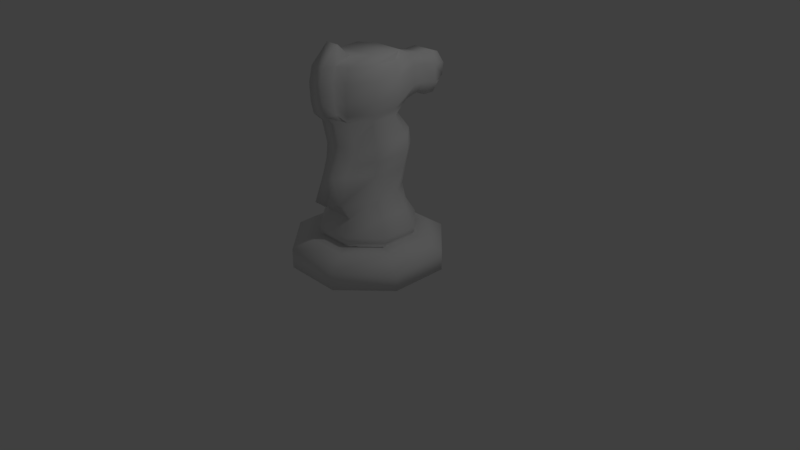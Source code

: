 # Source: basicwhiteknightmodel.blend  (saved by Blender 2.79.0; exported with 4.5.12 LTS)
import bpy
from mathutils import Matrix  # noqa: F401  (used for matrix-valued properties, if any)

bpy.ops.wm.read_factory_settings(use_empty=True)
scene = bpy.context.scene
scene.name = 'Scene'

# ---- collections
col_collection_1 = bpy.data.collections.new('Collection 1'); scene.collection.children.link(col_collection_1)

# ---- materials (node trees are filled in below, after node groups)
mat_mainmaterial = bpy.data.materials.new('MainMaterial')
mat_mainmaterial.alpha_threshold = 0.0
mat_mainmaterial.use_transparent_shadow = False
mat_mainmaterial.roughness = 0.5

# ---- material node trees

# ---- world
world_world = bpy.data.worlds.new('World'); scene.world = world_world
world_world.color = (0.05088, 0.05088, 0.05088)
world_world.use_sun_shadow = False
world_world.sun_shadow_jitter_overblur = 0.0
world_world.cycles.sampling_method = 'MANUAL'

# ---- cameras
cam_camera = bpy.data.cameras.new('Camera')
cam_camera.clip_end = 100.0
cam_camera.lens = 35.0
cam_camera.sensor_width = 32.0
cam_camera.sensor_height = 18.0
cam_camera.ortho_scale = 7.314
cam_camera.dof.focus_distance = 0.0
cam_camera.dof.aperture_fstop = 128.0

# ---- lights
light_lamp = bpy.data.lights.new('Lamp', 'POINT')
light_lamp.transmission_factor = 0.0
light_lamp.cutoff_distance = 30.0
light_lamp.energy = 100.0
light_lamp.shadow_buffer_clip_start = 1.001
light_lamp.shadow_soft_size = 0.1
light_lamp.shadow_maximum_resolution = 0.006
light_lamp.use_absolute_resolution = True

# ---- meshes
me_cylinder = bpy.data.meshes.new('Cylinder')
me_cylinder.from_pydata([(0.9239, -1.673e-08, -0.3827), (0.9239, 0.25, -0.3827), (0.9239, 1.673e-08, 0.3827), (0.9239, 0.25, 0.3827), (0.3827, 4.038e-08, 0.9239), (0.3827, 0.25, 0.9239), (-0.3827, 4.038e-08, 0.9239), (-0.3827, 0.25, 0.9239), (-0.9239, 1.673e-08, 0.3827), (-0.9239, 0.25, 0.3827), (-0.9239, -1.673e-08, -0.3827), (-0.9239, 0.25, -0.3827), (-0.3827, -4.038e-08, -0.9239), (-0.3827, 0.25, -0.9239), (0.3827, -4.038e-08, -0.9239), (0.3827, 0.25, -0.9239), (0.7189, 0.3843, 0.2978), (0.7189, 0.3843, -0.2978), (0.2978, 0.3843, 0.7189), (-0.2978, 0.3843, 0.7189), (-0.7189, 0.3843, 0.2978), (-0.7189, 0.3843, -0.2978), (-0.2978, 0.3843, -0.7189), (0.2978, 0.3843, -0.7189), (0.5376, 0.3843, 0.2227), (0.5376, 0.3843, -0.2227), (0.2227, 0.3843, 0.5376), (-0.2227, 0.3843, 0.5376), (-0.5376, 0.3843, 0.2227), (-0.5376, 0.3843, -0.2227), (-0.2227, 0.3843, -0.5376), (0.2227, 0.3843, -0.5376), (0.5793, 0.5186, 0.24), (0.5793, 0.5186, -0.24), (0.24, 0.5186, 0.5793), (-0.24, 0.5186, 0.5793), (-0.5793, 0.5186, 0.24), (-0.5793, 0.5186, -0.24), (-0.24, 0.5186, -0.5793), (0.24, 0.5186, -0.5793), (0.3491, 0.9296, 0.1472), (0.3321, 0.9296, -0.1691), (0.1728, 0.9243, 0.5805), (-0.1728, 0.9243, 0.5805), (-0.3158, 0.9296, 0.1472), (-0.3327, 0.9296, -0.1691), (-0.1728, 0.9317, -0.4172), (0.1728, 0.9317, -0.4172), (0.3267, 1.918, 0.2047), (0.3459, 1.922, -0.1433), (0.1521, 1.919, 0.4247), (-0.1536, 1.919, 0.4247), (-0.3267, 1.918, 0.2047), (-0.3459, 1.922, -0.1433), (-0.1536, 1.919, -0.3134), (0.1521, 1.919, -0.3134), (0.3981, 1.632, 0.1911), (0.1532, 1.625, 0.3601), (-0.1532, 1.633, -0.5483), (0.1532, 1.633, -0.5483), (-0.3995, 1.632, 0.1911), (-0.3995, 1.632, -0.3038), (-0.1532, 1.625, 0.3601), (0.3981, 1.632, -0.3038), (0.3599, 2.012, 0.1962), (0.3571, 2.012, -0.133), (0.1998, 2.014, 0.4722), (-0.2005, 2.014, 0.4722), (-0.3575, 2.012, 0.1893), (-0.3604, 2.012, -0.1399), (-0.1708, 2.007, -0.4849), (0.1701, 2.007, -0.4849), (0.5776, 0.4515, -0.2392), (0.5776, 0.4515, 0.2392), (0.2392, 0.4515, -0.5776), (-0.5776, 0.4515, -0.2392), (-0.2392, 0.4515, -0.5776), (-0.2392, 0.4515, 0.5776), (-0.5776, 0.4515, 0.2392), (0.2392, 0.4515, 0.5776), (-0.1913, 0.7209, -0.4619), (0.1913, 0.7209, -0.4619), (-0.4619, 0.7209, 0.1913), (-0.4619, 0.7209, -0.1913), (0.1913, 0.7209, 0.4619), (-0.1913, 0.7209, 0.4619), (0.4619, 0.7209, -0.1913), (0.4619, 0.7209, 0.1913), (0.1528, 1.433, -0.5808), (-0.1528, 1.439, 0.3813), (0.1528, 1.439, 0.3813), (-0.3906, 1.434, -0.2977), (0.3892, 1.434, -0.2977), (-0.3906, 1.434, 0.1868), (-0.1528, 1.433, -0.5808), (0.3892, 1.434, 0.1868), (0.358, 1.232, -0.2585), (-0.3598, 1.232, 0.188), (-0.1524, 1.234, -0.5341), (0.358, 1.232, 0.188), (-0.1524, 1.24, 0.4456), (-0.3598, 1.232, -0.2585), (0.1524, 1.234, -0.5341), (0.1524, 1.24, 0.4456), (0.3993, 2.169, 0.2061), (0.4002, 2.169, -0.1487), (0.2151, 2.17, 0.4901), (-0.216, 2.17, 0.4901), (-0.4021, 2.169, 0.2083), (-0.4012, 2.169, -0.1466), (-0.2053, 2.17, -0.6032), (0.2044, 2.17, -0.6032), (0.4127, 2.413, 0.2047), (0.4127, 2.412, -0.1559), (0.2271, 2.397, 0.5005), (-0.2281, 2.397, 0.5005), (-0.3989, 2.413, 0.2047), (-0.3989, 2.412, -0.1559), (-0.1957, 2.406, -0.603), (0.1947, 2.406, -0.603), (0.352, 2.589, 0.1712), (0.3307, 2.587, -0.1575), (0.2281, 2.592, 0.4657), (-0.2292, 2.592, 0.4657), (-0.3475, 2.589, 0.1712), (-0.3262, 2.587, -0.1575), (-0.1568, 2.552, -0.563), (0.1558, 2.552, -0.563), (0.2532, 2.683, 0.137), (0.335, 2.667, -0.1703), (0.1414, 2.696, 0.3657), (-0.1386, 2.697, 0.3672), (-0.2524, 2.683, 0.1397), (-0.3375, 2.667, -0.1667), (-0.2059, 2.648, -0.3402), (0.2011, 2.648, -0.3424), (-0.1051, 2.024, 0.5393), (0.1044, 2.024, 0.5393), (-0.1095, 2.181, 0.5734), (0.1086, 2.181, 0.5734), (-0.1084, 2.4, 0.5832), (0.1074, 2.4, 0.5832), (-0.1052, 2.589, 0.5393), (0.1041, 2.589, 0.5393), (0.1147, 1.972, -0.847), (-0.1155, 1.972, -0.847), (0.1911, 2.128, -0.9611), (-0.192, 2.128, -0.9612), (0.182, 2.348, -0.961), (-0.183, 2.348, -0.961), (0.1456, 2.52, -0.9315), (-0.1467, 2.52, -0.9315), (0.09408, 1.965, -1.022), (-0.0948, 1.965, -1.022), (0.1379, 2.167, -1.131), (-0.1388, 2.167, -1.131), (0.1411, 2.322, -1.15), (-0.1422, 2.322, -1.15), (0.1051, 2.471, -1.075), (-0.1061, 2.471, -1.075), (0.1131, 2.103, -1.102), (-0.1139, 2.103, -1.102), (-0.1593, 2.375, -0.7807), (-0.1276, 2.515, -0.7481), (-0.167, 2.158, -0.7808), (-0.139, 2.036, -0.6844), (0.1582, 2.375, -0.7807), (0.1266, 2.515, -0.7481), (0.1662, 2.158, -0.7808), (0.1383, 2.036, -0.6844), (-0.1008, 0.9384, 0.7464), (0.1009, 0.9384, 0.7464), (-0.107, 1.933, 0.5907), (0.1059, 1.933, 0.5907), (0.1061, 1.254, 0.6115), (-0.1061, 1.254, 0.6115), (0.1066, 1.64, 0.5261), (-0.1066, 1.64, 0.5261), (-0.1051, 2.038, 0.7052), (-0.1064, 1.453, 0.5473), (0.1063, 1.453, 0.5473), (-0.1051, 2.603, 0.7052), (-0.09173, 2.832, 0.4881), (0.09432, 2.832, 0.4871), (0.1044, 2.038, 0.7052), (-0.1094, 2.196, 0.7393), (0.1087, 2.196, 0.7393), (-0.1084, 2.414, 0.7491), (0.1075, 2.414, 0.7491), (0.1042, 2.603, 0.7052)], [], [(0, 1, 3, 2), (2, 3, 5, 4), (4, 5, 7, 6), (6, 7, 9, 8), (8, 9, 11, 10), (10, 11, 13, 12), (5, 3, 16, 18), (12, 13, 15, 14), (14, 15, 1, 0), (0, 2, 4, 6, 8, 10, 12, 14), (22, 21, 29, 30), (11, 9, 20, 21), (1, 15, 23, 17), (3, 1, 17, 16), (7, 5, 18, 19), (13, 11, 21, 22), (9, 7, 19, 20), (15, 13, 22, 23), (73, 72, 33, 32), (20, 19, 27, 28), (18, 16, 24, 26), (23, 22, 30, 31), (21, 20, 28, 29), (19, 18, 26, 27), (16, 17, 25, 24), (17, 23, 31, 25), (81, 80, 46, 47), (72, 74, 39, 33), (76, 75, 37, 38), (78, 77, 35, 36), (79, 73, 32, 34), (74, 76, 38, 39), (75, 78, 36, 37), (77, 79, 34, 35), (57, 56, 48, 50), (83, 82, 44, 45), (85, 84, 42, 43), (87, 86, 41, 40), (86, 81, 47, 41), (80, 83, 45, 46), (82, 85, 43, 44), (84, 87, 40, 42), (49, 55, 71, 65), (59, 58, 54, 55), (61, 60, 52, 53), (89, 100, 175, 179), (56, 63, 49, 48), (63, 59, 55, 49), (58, 61, 53, 54), (60, 62, 51, 52), (93, 89, 62, 60), (94, 91, 61, 58), (92, 88, 59, 63), (95, 92, 63, 56), (139, 141, 188, 186), (91, 93, 60, 61), (88, 94, 58, 59), (90, 95, 56, 57), (54, 53, 69, 70), (52, 51, 67, 68), (50, 48, 64, 66), (55, 54, 70, 71), (53, 52, 68, 69), (50, 66, 137), (48, 49, 65, 64), (99, 96, 92, 95), (98, 101, 91, 94), (97, 100, 89, 93), (40, 41, 96, 99), (46, 45, 101, 98), (102, 98, 94, 88), (103, 99, 95, 90), (62, 89, 179, 177), (41, 47, 102, 96), (44, 43, 100, 97), (101, 97, 93, 91), (27, 26, 79, 77), (29, 28, 78, 75), (31, 30, 76, 74), (26, 24, 73, 79), (28, 27, 77, 78), (30, 29, 75, 76), (25, 31, 74, 72), (24, 25, 72, 73), (34, 32, 87, 84), (36, 35, 85, 82), (38, 37, 83, 80), (33, 39, 81, 86), (32, 33, 86, 87), (35, 34, 84, 85), (37, 36, 82, 83), (39, 38, 80, 81), (96, 102, 88, 92), (57, 50, 173, 176), (42, 40, 99, 103), (69, 68, 108, 109), (45, 44, 97, 101), (47, 46, 98, 102), (106, 104, 112, 114), (66, 106, 139, 137), (64, 65, 105, 104), (65, 71, 111, 105), (70, 69, 109, 110), (68, 67, 107, 108), (66, 64, 104, 106), (164, 162, 149, 147), (113, 119, 127, 121), (165, 164, 147, 145), (109, 108, 116, 117), (136, 67, 51), (104, 105, 113, 112), (105, 111, 119, 113), (110, 109, 117, 118), (108, 107, 115, 116), (122, 130, 143), (118, 117, 125, 126), (116, 115, 123, 124), (114, 112, 120, 122), (162, 163, 151, 149), (117, 116, 124, 125), (123, 142, 131), (112, 113, 121, 120), (134, 133, 129, 135), (120, 121, 129, 128), (121, 127, 135, 129), (126, 125, 133, 134), (124, 123, 131, 132), (122, 120, 128, 130), (127, 126, 134, 135), (125, 124, 132, 133), (42, 103, 174, 171), (103, 90, 180, 174), (138, 136, 178, 185), (115, 107, 138, 140), (123, 115, 140, 142), (107, 67, 136, 138), (114, 122, 143, 141), (106, 114, 141, 139), (43, 42, 171, 170), (146, 144, 152, 160), (148, 146, 154, 156), (150, 148, 156, 158), (167, 166, 148, 150), (163, 167, 150, 151), (166, 168, 146, 148), (169, 165, 145, 144), (168, 169, 144, 146), (152, 153, 161, 160), (154, 155, 157, 156), (156, 157, 159, 158), (144, 145, 153, 152), (149, 151, 159, 157), (151, 150, 158, 159), (147, 149, 157, 155), (145, 147, 161, 153), (161, 147, 146, 160), (155, 154, 146, 147), (111, 71, 169, 168), (71, 70, 165, 169), (119, 111, 168, 166), (126, 127, 167, 163), (127, 119, 166, 167), (118, 126, 163, 162), (70, 110, 164, 165), (110, 118, 162, 164), (143, 130, 183, 189), (128, 129, 133, 132), (130, 128, 132, 131), (177, 176, 173, 172), (179, 180, 176, 177), (170, 171, 174, 175), (175, 174, 180, 179), (178, 184, 186, 185), (185, 186, 188, 187), (187, 188, 189, 181), (173, 184, 178, 172), (182, 181, 189, 183), (90, 57, 176, 180), (140, 138, 185, 187), (136, 51, 172, 178), (131, 142, 181, 182), (142, 140, 187, 181), (100, 43, 170, 175), (130, 131, 182, 183), (50, 137, 184, 173), (51, 62, 177, 172), (141, 143, 189, 188), (137, 139, 186, 184)])
me_cylinder.polygons.foreach_set('use_smooth', [True] * 188)
_uv = me_cylinder.uv_layers.new(name='UVMap')
_uv.uv.foreach_set('vector', [0.8328, 0.7844, 0.8514, 0.7846, 0.8507, 0.8413, 0.8321, 0.8411, 0.8321, 0.8411, 0.8507, 0.8413, 0.8514, 0.8821, 0.8328, 0.8818, 0.8706, 0.7844, 0.8892, 0.7844, 0.8892, 0.8411, 0.8706, 0.8411, 0.852, 0.7846, 0.8706, 0.7844, 0.8701, 0.8247, 0.8514, 0.8249, 0.8514, 0.8249, 0.8701, 0.8247, 0.8706, 0.8814, 0.852, 0.8815, 0.9184, 0.6705, 0.9371, 0.6705, 0.9388, 0.7106, 0.9201, 0.7106, 0.7347, 0.8074, 0.6943, 0.7673, 0.7096, 0.761, 0.741, 0.7922, 0.9201, 0.7106, 0.9388, 0.7106, 0.9388, 0.7673, 0.9201, 0.7673, 0.9201, 0.7673, 0.9388, 0.7673, 0.9371, 0.8074, 0.9184, 0.8074, 0.6507, 0.8074, 0.5937, 0.8074, 0.5534, 0.7673, 0.5534, 0.7107, 0.5937, 0.6706, 0.6507, 0.6706, 0.691, 0.7107, 0.691, 0.7673, 0.7854, 0.6857, 0.8168, 0.7169, 0.8033, 0.7224, 0.7798, 0.6991, 0.8321, 0.7106, 0.8321, 0.7673, 0.8168, 0.761, 0.8168, 0.7169, 0.6943, 0.7106, 0.7347, 0.6705, 0.741, 0.6857, 0.7096, 0.7169, 0.6943, 0.7673, 0.6943, 0.7106, 0.7096, 0.7169, 0.7096, 0.761, 0.7917, 0.8074, 0.7347, 0.8074, 0.741, 0.7922, 0.7854, 0.7922, 0.7917, 0.6705, 0.8321, 0.7106, 0.8168, 0.7169, 0.7854, 0.6857, 0.8321, 0.7673, 0.7917, 0.8074, 0.7854, 0.7922, 0.8168, 0.761, 0.7347, 0.6705, 0.7917, 0.6705, 0.7854, 0.6857, 0.741, 0.6857, 0.1247, 0.5901, 0.1587, 0.5975, 0.1577, 0.6023, 0.1236, 0.5948, 0.8168, 0.761, 0.7854, 0.7922, 0.7798, 0.7788, 0.8033, 0.7554, 0.741, 0.7922, 0.7096, 0.761, 0.7231, 0.7554, 0.7466, 0.7788, 0.741, 0.6857, 0.7854, 0.6857, 0.7798, 0.6991, 0.7466, 0.6991, 0.8168, 0.7169, 0.8168, 0.761, 0.8033, 0.7554, 0.8033, 0.7224, 0.7854, 0.7922, 0.741, 0.7922, 0.7466, 0.7788, 0.7798, 0.7788, 0.7096, 0.761, 0.7096, 0.7169, 0.7231, 0.7224, 0.7231, 0.7554, 0.7096, 0.7169, 0.741, 0.6857, 0.7466, 0.6991, 0.7231, 0.7224, 0.3847, 0.8409, 0.3569, 0.8409, 0.3582, 0.8258, 0.3833, 0.8258, 0.4128, 0.861, 0.3882, 0.86, 0.3882, 0.8552, 0.4129, 0.8562, 0.3534, 0.86, 0.3288, 0.861, 0.3287, 0.8562, 0.3533, 0.8552, 0.2644, 0.5902, 0.2887, 0.5854, 0.2898, 0.5902, 0.2655, 0.5949, 0.1001, 0.5854, 0.1247, 0.5901, 0.1236, 0.5948, 0.09897, 0.5902, 0.3882, 0.86, 0.3534, 0.86, 0.3533, 0.8552, 0.3882, 0.8552, 0.2304, 0.5977, 0.2644, 0.5902, 0.2655, 0.5949, 0.2314, 0.6024, 0.4169, 0.6099, 0.4169, 0.6444, 0.412, 0.6445, 0.412, 0.6098, 0.2122, 0.9095, 0.1943, 0.9091, 0.1995, 0.8884, 0.2122, 0.8883, 0.2382, 0.6161, 0.2653, 0.6101, 0.2656, 0.6258, 0.2431, 0.6307, 0.3973, 0.6133, 0.3973, 0.641, 0.3825, 0.6396, 0.3825, 0.6147, 0.1237, 0.61, 0.1509, 0.616, 0.1458, 0.6306, 0.1234, 0.6257, 0.1509, 0.616, 0.1696, 0.6208, 0.1631, 0.635, 0.1458, 0.6306, 0.2191, 0.6207, 0.2382, 0.6161, 0.2431, 0.6307, 0.2256, 0.6349, 0.2653, 0.6101, 0.2847, 0.6063, 0.2963, 0.6188, 0.2656, 0.6258, 0.104, 0.6063, 0.1237, 0.61, 0.1234, 0.6257, 0.09241, 0.6189, 0.1284, 0.7002, 0.1402, 0.703, 0.151, 0.7118, 0.1263, 0.7063, 0.3819, 0.7748, 0.3596, 0.7748, 0.3596, 0.7549, 0.3818, 0.7549, 0.2445, 0.6822, 0.2796, 0.6744, 0.2851, 0.6945, 0.2605, 0.7002, 0.2903, 0.6582, 0.2917, 0.6432, 0.3037, 0.6417, 0.3023, 0.6567, 0.1093, 0.6744, 0.1445, 0.6821, 0.1284, 0.7002, 0.1038, 0.6945, 0.3997, 0.7757, 0.3819, 0.7748, 0.3818, 0.7549, 0.3959, 0.7552, 0.3596, 0.7748, 0.3417, 0.7757, 0.3456, 0.7552, 0.3596, 0.7549, 0.3565, 0.7163, 0.3744, 0.7158, 0.3744, 0.737, 0.3618, 0.737, 0.3571, 0.702, 0.3744, 0.7023, 0.3744, 0.7158, 0.3565, 0.7163, 0.2219, 0.6728, 0.2418, 0.6681, 0.2445, 0.6822, 0.2273, 0.6865, 0.1471, 0.6681, 0.1668, 0.6729, 0.1614, 0.6865, 0.1445, 0.6821, 0.1127, 0.6605, 0.1471, 0.6681, 0.1445, 0.6821, 0.1093, 0.6744, 0.07311, 0.7077, 0.06899, 0.7229, 0.05699, 0.7213, 0.06111, 0.7061, 0.2418, 0.6681, 0.2762, 0.6606, 0.2796, 0.6744, 0.2445, 0.6822, 0.3819, 0.7892, 0.3597, 0.7892, 0.3596, 0.7748, 0.3819, 0.7748, 0.2122, 0.923, 0.195, 0.9234, 0.1943, 0.9091, 0.2122, 0.9095, 0.2485, 0.7029, 0.2605, 0.7002, 0.2621, 0.7065, 0.2377, 0.7118, 0.2851, 0.6945, 0.3009, 0.6914, 0.3057, 0.6973, 0.2855, 0.7013, 0.08784, 0.6915, 0.1038, 0.6945, 0.103, 0.7011, 0.08308, 0.6973, 0.333, 0.702, 0.3552, 0.702, 0.3565, 0.7147, 0.3317, 0.7147, 0.2605, 0.7002, 0.2851, 0.6945, 0.2855, 0.7013, 0.2621, 0.7065, 0.4058, 0.9145, 0.4023, 0.9077, 0.4093, 0.9069, 0.1038, 0.6945, 0.1284, 0.7002, 0.1263, 0.7063, 0.103, 0.7011, 0.1157, 0.6463, 0.1474, 0.6533, 0.1471, 0.6681, 0.1127, 0.6605, 0.2221, 0.6581, 0.2415, 0.6534, 0.2418, 0.6681, 0.2219, 0.6728, 0.2732, 0.6464, 0.2917, 0.6432, 0.2903, 0.6582, 0.2762, 0.6606, 0.1234, 0.6257, 0.1458, 0.6306, 0.1474, 0.6533, 0.1157, 0.6463, 0.2256, 0.6349, 0.2431, 0.6307, 0.2415, 0.6534, 0.2221, 0.6581, 0.3819, 0.8036, 0.3597, 0.8036, 0.3597, 0.7892, 0.3819, 0.7892, 0.097, 0.6433, 0.1157, 0.6463, 0.1127, 0.6605, 0.09845, 0.6583, 0.2917, 0.6717, 0.2903, 0.6582, 0.3023, 0.6567, 0.3037, 0.6702, 0.1458, 0.6306, 0.1631, 0.635, 0.1666, 0.6582, 0.1474, 0.6533, 0.2656, 0.6258, 0.2963, 0.6188, 0.2917, 0.6432, 0.2732, 0.6464, 0.2415, 0.6534, 0.2732, 0.6464, 0.2762, 0.6606, 0.2418, 0.6681, 0.4218, 0.6111, 0.4218, 0.6432, 0.4169, 0.6444, 0.4169, 0.6099, 0.2306, 0.5927, 0.2622, 0.5858, 0.2644, 0.5902, 0.2304, 0.5977, 0.387, 0.865, 0.3546, 0.865, 0.3534, 0.86, 0.3882, 0.86, 0.4218, 0.6432, 0.4217, 0.666, 0.4169, 0.6689, 0.4169, 0.6444, 0.4217, 0.5883, 0.4218, 0.6111, 0.4169, 0.6099, 0.4169, 0.5854, 0.3546, 0.865, 0.3317, 0.8659, 0.3288, 0.861, 0.3534, 0.86, 0.4099, 0.8659, 0.387, 0.865, 0.3882, 0.86, 0.4128, 0.861, 0.1269, 0.5857, 0.1585, 0.5926, 0.1587, 0.5975, 0.1247, 0.5901, 0.09897, 0.5902, 0.1236, 0.5948, 0.1237, 0.61, 0.104, 0.6063, 0.2655, 0.5949, 0.2898, 0.5902, 0.2847, 0.6063, 0.2653, 0.6101, 0.2076, 0.6082, 0.2314, 0.6024, 0.2382, 0.6161, 0.2191, 0.6207, 0.1577, 0.6023, 0.1812, 0.6082, 0.1696, 0.6208, 0.1509, 0.616, 0.1236, 0.5948, 0.1577, 0.6023, 0.1509, 0.616, 0.1237, 0.61, 0.412, 0.6098, 0.412, 0.6445, 0.3973, 0.641, 0.3973, 0.6133, 0.2314, 0.6024, 0.2655, 0.5949, 0.2653, 0.6101, 0.2382, 0.6161, 0.3882, 0.8552, 0.3533, 0.8552, 0.3569, 0.8409, 0.3847, 0.8409, 0.1474, 0.6533, 0.1666, 0.6582, 0.1668, 0.6729, 0.1471, 0.6681, 0.09703, 0.6717, 0.08784, 0.6915, 0.07577, 0.6899, 0.08496, 0.6702, 0.09241, 0.6189, 0.1234, 0.6257, 0.1157, 0.6463, 0.097, 0.6433, 0.2621, 0.7065, 0.2855, 0.7013, 0.2893, 0.712, 0.2641, 0.7176, 0.2431, 0.6307, 0.2656, 0.6258, 0.2732, 0.6464, 0.2415, 0.6534, 0.3833, 0.8258, 0.3582, 0.8258, 0.3597, 0.8036, 0.3819, 0.8036, 0.07939, 0.708, 0.09986, 0.712, 0.09616, 0.7291, 0.07511, 0.7238, 0.4023, 0.9077, 0.4012, 0.8964, 0.409, 0.8956, 0.4093, 0.9069, 0.103, 0.7011, 0.1263, 0.7063, 0.125, 0.7175, 0.09986, 0.712, 0.1263, 0.7063, 0.151, 0.7118, 0.1569, 0.7251, 0.125, 0.7175, 0.2377, 0.7118, 0.2621, 0.7065, 0.2641, 0.7176, 0.2318, 0.7251, 0.2855, 0.7013, 0.3057, 0.6973, 0.3094, 0.708, 0.2893, 0.712, 0.08308, 0.6973, 0.103, 0.7011, 0.09986, 0.712, 0.07939, 0.708, 0.2191, 0.7271, 0.2225, 0.7424, 0.2092, 0.7432, 0.2058, 0.7277, 0.1218, 0.7347, 0.1532, 0.7418, 0.148, 0.7515, 0.119, 0.7472, 0.224, 0.717, 0.2191, 0.7271, 0.2058, 0.7277, 0.2115, 0.715, 0.2641, 0.7176, 0.2893, 0.712, 0.2928, 0.7293, 0.2672, 0.7348, 0.4071, 0.6764, 0.4001, 0.6757, 0.4035, 0.6689, 0.09986, 0.712, 0.125, 0.7175, 0.1218, 0.7347, 0.09616, 0.7291, 0.125, 0.7175, 0.1569, 0.7251, 0.1532, 0.7418, 0.1218, 0.7347, 0.2318, 0.7251, 0.2641, 0.7176, 0.2672, 0.7348, 0.2356, 0.7417, 0.2893, 0.712, 0.3094, 0.708, 0.3137, 0.7238, 0.2928, 0.7293, 0.3735, 0.5908, 0.3672, 0.598, 0.3645, 0.5854, 0.2356, 0.7417, 0.2672, 0.7348, 0.2699, 0.7473, 0.2407, 0.7514, 0.2928, 0.7293, 0.3137, 0.7238, 0.3143, 0.7381, 0.2933, 0.7423, 0.07511, 0.7238, 0.09616, 0.7291, 0.09567, 0.7423, 0.07453, 0.738, 0.2225, 0.7424, 0.227, 0.7518, 0.214, 0.7549, 0.2092, 0.7432, 0.2672, 0.7348, 0.2928, 0.7293, 0.2933, 0.7423, 0.2699, 0.7473, 0.3403, 0.5908, 0.3493, 0.5854, 0.3469, 0.5979, 0.09616, 0.7291, 0.1218, 0.7347, 0.119, 0.7472, 0.09567, 0.7423, 0.342, 0.649, 0.3324, 0.6364, 0.3813, 0.6367, 0.3716, 0.6491, 0.09567, 0.7423, 0.119, 0.7472, 0.1187, 0.7531, 0.09647, 0.7496, 0.119, 0.7472, 0.148, 0.7515, 0.1309, 0.7547, 0.1187, 0.7531, 0.2407, 0.7514, 0.2699, 0.7473, 0.2705, 0.7531, 0.258, 0.7547, 0.3317, 0.612, 0.3403, 0.5908, 0.3469, 0.5979, 0.3386, 0.6143, 0.3735, 0.5908, 0.3825, 0.612, 0.3754, 0.6145, 0.3672, 0.598, 0.3683, 0.665, 0.3456, 0.665, 0.342, 0.649, 0.3716, 0.6491, 0.2699, 0.7473, 0.2933, 0.7423, 0.2926, 0.7496, 0.2705, 0.7531, 0.09241, 0.6189, 0.097, 0.6433, 0.08493, 0.6418, 0.08029, 0.6174, 0.097, 0.6433, 0.09845, 0.6583, 0.08638, 0.6567, 0.08493, 0.6418, 0.3156, 0.7077, 0.3107, 0.6971, 0.3227, 0.6955, 0.3276, 0.7061, 0.3981, 0.7033, 0.399, 0.6869, 0.4067, 0.6878, 0.4068, 0.7035, 0.398, 0.7174, 0.3981, 0.7033, 0.4068, 0.7035, 0.4071, 0.7172, 0.399, 0.6869, 0.4001, 0.6757, 0.4071, 0.6764, 0.4067, 0.6878, 0.4003, 0.88, 0.4003, 0.8659, 0.4093, 0.8661, 0.409, 0.8798, 0.4012, 0.8964, 0.4003, 0.88, 0.409, 0.8798, 0.409, 0.8956, 0.2573, 0.8883, 0.2573, 0.9133, 0.2453, 0.9081, 0.2453, 0.8935, 0.183, 0.7277, 0.1772, 0.7151, 0.1897, 0.7174, 0.1933, 0.7283, 0.1795, 0.7433, 0.183, 0.7277, 0.1943, 0.7332, 0.1933, 0.7444, 0.1747, 0.7549, 0.1795, 0.7433, 0.1933, 0.7444, 0.1856, 0.7539, 0.1617, 0.7518, 0.1662, 0.7424, 0.1795, 0.7433, 0.1747, 0.7549, 0.3477, 0.6784, 0.3662, 0.6784, 0.3675, 0.6916, 0.3463, 0.6916, 0.1662, 0.7424, 0.1697, 0.7271, 0.183, 0.7277, 0.1795, 0.7433, 0.334, 0.7292, 0.3542, 0.7292, 0.3525, 0.7407, 0.3357, 0.7407, 0.1697, 0.7271, 0.1647, 0.717, 0.1772, 0.7151, 0.183, 0.7277, 0.3565, 0.752, 0.3565, 0.7384, 0.3667, 0.737, 0.3667, 0.7534, 0.2326, 0.9102, 0.2124, 0.9102, 0.2122, 0.8989, 0.2328, 0.8989, 0.2328, 0.8989, 0.2122, 0.8989, 0.2148, 0.8883, 0.2302, 0.8883, 0.3357, 0.7407, 0.3525, 0.7407, 0.351, 0.7533, 0.3372, 0.7533, 0.2092, 0.7432, 0.214, 0.7549, 0.2031, 0.7538, 0.1954, 0.7444, 0.3463, 0.6916, 0.3675, 0.6916, 0.3646, 0.702, 0.3492, 0.702, 0.2058, 0.7277, 0.2092, 0.7432, 0.1954, 0.7444, 0.1943, 0.7331, 0.2115, 0.715, 0.2058, 0.7277, 0.1954, 0.7282, 0.199, 0.7173, 0.2573, 0.894, 0.2675, 0.8883, 0.2675, 0.916, 0.2573, 0.9104, 0.2328, 0.9122, 0.2328, 0.8922, 0.2453, 0.8883, 0.2453, 0.916, 0.1569, 0.7251, 0.151, 0.7118, 0.1647, 0.717, 0.1697, 0.7271, 0.3317, 0.7147, 0.3565, 0.7147, 0.3542, 0.7292, 0.334, 0.7292, 0.1532, 0.7418, 0.1569, 0.7251, 0.1697, 0.7271, 0.1662, 0.7424, 0.3456, 0.665, 0.3683, 0.665, 0.3662, 0.6784, 0.3477, 0.6784, 0.148, 0.7515, 0.1532, 0.7418, 0.1662, 0.7424, 0.1617, 0.7518, 0.2356, 0.7417, 0.2407, 0.7514, 0.227, 0.7518, 0.2225, 0.7424, 0.2377, 0.7118, 0.2318, 0.7251, 0.2191, 0.7271, 0.224, 0.717, 0.2318, 0.7251, 0.2356, 0.7417, 0.2225, 0.7424, 0.2191, 0.7271, 0.06914, 0.737, 0.07984, 0.7472, 0.06901, 0.7549, 0.05714, 0.7354, 0.3754, 0.6145, 0.3813, 0.6367, 0.3324, 0.6364, 0.3386, 0.6143, 0.3672, 0.598, 0.3754, 0.6145, 0.3386, 0.6143, 0.3469, 0.5979, 0.398, 0.6901, 0.3825, 0.6901, 0.3826, 0.6689, 0.398, 0.6689, 0.398, 0.7036, 0.3826, 0.7036, 0.3825, 0.6901, 0.398, 0.6901, 0.3977, 0.7407, 0.383, 0.7408, 0.3826, 0.7179, 0.398, 0.7179, 0.398, 0.7179, 0.3826, 0.7179, 0.3826, 0.7036, 0.398, 0.7036, 0.3999, 0.9233, 0.3847, 0.9233, 0.3844, 0.912, 0.4003, 0.912, 0.4003, 0.912, 0.3844, 0.912, 0.3845, 0.8962, 0.4002, 0.8962, 0.4002, 0.8962, 0.3845, 0.8962, 0.3847, 0.8825, 0.3999, 0.8825, 0.3746, 0.7524, 0.3667, 0.7523, 0.3667, 0.7371, 0.3746, 0.737, 0.399, 0.8659, 0.3999, 0.8825, 0.3847, 0.8825, 0.3854, 0.8659, 0.09845, 0.6583, 0.09703, 0.6717, 0.08496, 0.6702, 0.08638, 0.6567, 0.3197, 0.7229, 0.3156, 0.7077, 0.3276, 0.7061, 0.3317, 0.7213, 0.3107, 0.6971, 0.3009, 0.6914, 0.3129, 0.6899, 0.3227, 0.6955, 0.309, 0.7471, 0.3196, 0.7369, 0.3316, 0.7353, 0.3197, 0.7549, 0.3196, 0.7369, 0.3197, 0.7229, 0.3317, 0.7213, 0.3316, 0.7353, 0.2917, 0.6432, 0.2963, 0.6188, 0.3084, 0.6174, 0.3037, 0.6417, 0.277, 0.8883, 0.277, 0.9086, 0.2675, 0.9052, 0.2675, 0.8917, 0.08784, 0.6915, 0.07799, 0.6971, 0.06599, 0.6955, 0.07577, 0.6899, 0.3009, 0.6914, 0.2917, 0.6717, 0.3037, 0.6702, 0.3129, 0.6899, 0.06899, 0.7229, 0.06914, 0.737, 0.05714, 0.7354, 0.05699, 0.7213, 0.07799, 0.6971, 0.07311, 0.7077, 0.06111, 0.7061, 0.06599, 0.6955])
me_cylinder.materials.append(mat_mainmaterial)
me_cylinder.use_remesh_preserve_volume = False
me_cylinder.use_remesh_preserve_attributes = False
me_cylinder.use_mirror_vertex_groups = False
me_cylinder.update()

# ---- objects
ob_cylinder = bpy.data.objects.new('Cylinder', me_cylinder)
ob_lamp = bpy.data.objects.new('Lamp', light_lamp)
ob_camera = bpy.data.objects.new('Camera', cam_camera)

# ---- transforms, parenting, visibility, modifiers, constraints
ob_cylinder.location = (0.0, 0.0, 0.0)
ob_cylinder.rotation_euler = (1.571, 0.0, 0.0)
ob_cylinder.lineart.crease_threshold = 0.0
ob_lamp.location = (4.076, 1.005, 5.904)
ob_lamp.rotation_euler = (0.6503, 0.05522, 1.866)
ob_lamp.lock_rotations_4d = False
ob_lamp.empty_display_type = 'ARROWS'
ob_lamp.color = (0.0, 0.0, 0.0, 0.0)
ob_lamp.hide_viewport = True
ob_lamp.lineart.crease_threshold = 0.0
ob_camera.location = (7.481, -6.508, 5.344)
ob_camera.rotation_euler = (1.109, 0.0, 0.8149)
ob_camera.lock_rotations_4d = False
ob_camera.empty_display_type = 'ARROWS'
ob_camera.color = (0.0, 0.0, 0.0, 0.0)
ob_camera.hide_viewport = True
ob_camera.display_type = 'WIRE'
ob_camera.lineart.crease_threshold = 0.0

# ---- collection membership
col_collection_1.objects.link(ob_cylinder)
col_collection_1.objects.link(ob_lamp)
col_collection_1.objects.link(ob_camera)

# ---- scene / render settings (as saved in the file)
scene.camera = ob_camera
scene.frame_start = 1; scene.frame_end = 250; scene.frame_set(56)
scene.render.engine = 'BLENDER_EEVEE_NEXT'
scene.render.resolution_percentage = 50
scene.render.dither_intensity = 0.0
scene.cycles.use_denoising = False
scene.cycles.samples = 128
scene.cycles.sampling_pattern = 'TABULATED_SOBOL'
scene.cycles.use_adaptive_sampling = False
scene.cycles.use_light_tree = False
scene.cycles.blur_glossy = 0.0
scene.cycles.sample_clamp_indirect = 0.0
scene.view_settings.view_transform = 'Standard'
bpy.context.view_layer.update()
